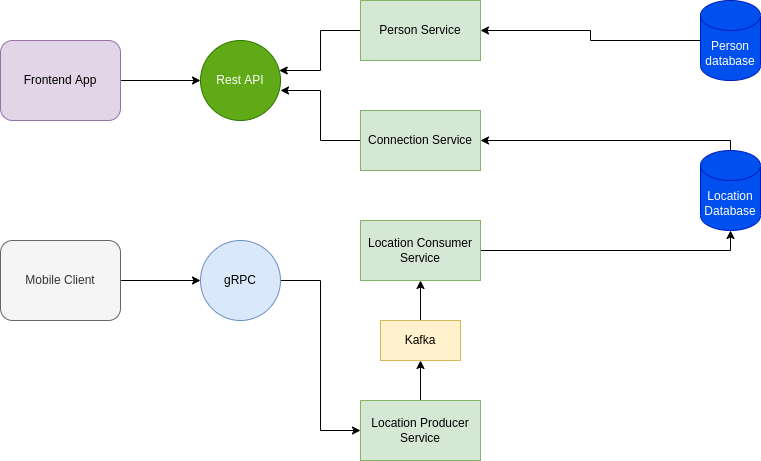

The diagram above was exported from draw.io. Its source (the exported page's mxGraphModel, read from the mxfile embedded in the PNG):
<mxGraphModel dx="1350" dy="800" grid="1" gridSize="10" guides="1" tooltips="1" connect="1" arrows="1" fold="1" page="1" pageScale="1" pageWidth="1100" pageHeight="850" background="#FFFFFF" math="0" shadow="0">
  <root>
    <mxCell id="0" />
    <mxCell id="1" parent="0" />
    <mxCell id="UsLsuMrYFgW7HUUN2fxK-8" value="Rest API" style="ellipse;whiteSpace=wrap;html=1;aspect=fixed;fillColor=#60a917;fontColor=#ffffff;strokeColor=#2D7600;" vertex="1" parent="1">
      <mxGeometry x="280" y="280" width="80" height="80" as="geometry" />
    </mxCell>
    <mxCell id="UsLsuMrYFgW7HUUN2fxK-9" value="" style="edgeStyle=orthogonalEdgeStyle;rounded=0;orthogonalLoop=1;jettySize=auto;html=1;" edge="1" parent="1" source="UsLsuMrYFgW7HUUN2fxK-1" target="UsLsuMrYFgW7HUUN2fxK-8">
      <mxGeometry relative="1" as="geometry" />
    </mxCell>
    <mxCell id="UsLsuMrYFgW7HUUN2fxK-1" value="Frontend App" style="shape=ext;rounded=1;html=1;whiteSpace=wrap;fillColor=#e1d5e7;strokeColor=#9673a6;" vertex="1" parent="1">
      <mxGeometry x="80" y="280" width="120" height="80" as="geometry" />
    </mxCell>
    <mxCell id="UsLsuMrYFgW7HUUN2fxK-4" value="" style="edgeStyle=orthogonalEdgeStyle;rounded=0;orthogonalLoop=1;jettySize=auto;html=1;" edge="1" parent="1" source="UsLsuMrYFgW7HUUN2fxK-2">
      <mxGeometry relative="1" as="geometry">
        <mxPoint x="280" y="520" as="targetPoint" />
      </mxGeometry>
    </mxCell>
    <mxCell id="UsLsuMrYFgW7HUUN2fxK-2" value="Mobile Client" style="shape=ext;rounded=1;html=1;whiteSpace=wrap;fillColor=#f5f5f5;fontColor=#333333;strokeColor=#666666;" vertex="1" parent="1">
      <mxGeometry x="80" y="480" width="120" height="80" as="geometry" />
    </mxCell>
    <mxCell id="UsLsuMrYFgW7HUUN2fxK-36" value="" style="edgeStyle=orthogonalEdgeStyle;rounded=0;orthogonalLoop=1;jettySize=auto;html=1;" edge="1" parent="1" source="UsLsuMrYFgW7HUUN2fxK-11" target="UsLsuMrYFgW7HUUN2fxK-8">
      <mxGeometry relative="1" as="geometry">
        <Array as="points">
          <mxPoint x="400" y="270" />
          <mxPoint x="400" y="310" />
        </Array>
      </mxGeometry>
    </mxCell>
    <mxCell id="UsLsuMrYFgW7HUUN2fxK-11" value="Person Service" style="rounded=0;whiteSpace=wrap;html=1;fillColor=#d5e8d4;strokeColor=#82b366;" vertex="1" parent="1">
      <mxGeometry x="440" y="240" width="120" height="60" as="geometry" />
    </mxCell>
    <mxCell id="UsLsuMrYFgW7HUUN2fxK-28" value="" style="edgeStyle=orthogonalEdgeStyle;rounded=0;orthogonalLoop=1;jettySize=auto;html=1;" edge="1" parent="1" source="UsLsuMrYFgW7HUUN2fxK-12" target="UsLsuMrYFgW7HUUN2fxK-17">
      <mxGeometry relative="1" as="geometry" />
    </mxCell>
    <mxCell id="UsLsuMrYFgW7HUUN2fxK-12" value="Location Producer Service" style="rounded=0;whiteSpace=wrap;html=1;fillColor=#d5e8d4;strokeColor=#82b366;" vertex="1" parent="1">
      <mxGeometry x="440" y="640" width="120" height="60" as="geometry" />
    </mxCell>
    <mxCell id="UsLsuMrYFgW7HUUN2fxK-31" value="" style="edgeStyle=orthogonalEdgeStyle;rounded=0;orthogonalLoop=1;jettySize=auto;html=1;entryX=0.5;entryY=1;entryDx=0;entryDy=0;entryPerimeter=0;" edge="1" parent="1" source="UsLsuMrYFgW7HUUN2fxK-13" target="UsLsuMrYFgW7HUUN2fxK-26">
      <mxGeometry relative="1" as="geometry">
        <mxPoint x="650" y="440" as="targetPoint" />
      </mxGeometry>
    </mxCell>
    <mxCell id="UsLsuMrYFgW7HUUN2fxK-13" value="Location Consumer Service" style="rounded=0;whiteSpace=wrap;html=1;fillColor=#d5e8d4;strokeColor=#82b366;" vertex="1" parent="1">
      <mxGeometry x="440" y="460" width="120" height="60" as="geometry" />
    </mxCell>
    <mxCell id="UsLsuMrYFgW7HUUN2fxK-29" value="" style="edgeStyle=orthogonalEdgeStyle;rounded=0;orthogonalLoop=1;jettySize=auto;html=1;" edge="1" parent="1" source="UsLsuMrYFgW7HUUN2fxK-17" target="UsLsuMrYFgW7HUUN2fxK-13">
      <mxGeometry relative="1" as="geometry" />
    </mxCell>
    <mxCell id="UsLsuMrYFgW7HUUN2fxK-17" value="Kafka" style="rounded=0;whiteSpace=wrap;html=1;fillColor=#fff2cc;strokeColor=#d6b656;" vertex="1" parent="1">
      <mxGeometry x="460" y="560" width="80" height="40" as="geometry" />
    </mxCell>
    <mxCell id="UsLsuMrYFgW7HUUN2fxK-34" value="" style="edgeStyle=orthogonalEdgeStyle;rounded=0;orthogonalLoop=1;jettySize=auto;html=1;exitX=0.5;exitY=0;exitDx=0;exitDy=0;exitPerimeter=0;" edge="1" parent="1" source="UsLsuMrYFgW7HUUN2fxK-26" target="UsLsuMrYFgW7HUUN2fxK-18">
      <mxGeometry relative="1" as="geometry">
        <mxPoint x="640" y="390" as="sourcePoint" />
        <Array as="points">
          <mxPoint x="810" y="380" />
        </Array>
      </mxGeometry>
    </mxCell>
    <mxCell id="UsLsuMrYFgW7HUUN2fxK-35" value="" style="edgeStyle=orthogonalEdgeStyle;rounded=0;orthogonalLoop=1;jettySize=auto;html=1;entryX=1;entryY=0.625;entryDx=0;entryDy=0;entryPerimeter=0;" edge="1" parent="1" source="UsLsuMrYFgW7HUUN2fxK-18" target="UsLsuMrYFgW7HUUN2fxK-8">
      <mxGeometry relative="1" as="geometry" />
    </mxCell>
    <mxCell id="UsLsuMrYFgW7HUUN2fxK-18" value="Connection Service" style="rounded=0;whiteSpace=wrap;html=1;fillColor=#d5e8d4;strokeColor=#82b366;" vertex="1" parent="1">
      <mxGeometry x="440" y="350" width="120" height="60" as="geometry" />
    </mxCell>
    <mxCell id="UsLsuMrYFgW7HUUN2fxK-26" value="Location Database" style="shape=cylinder3;whiteSpace=wrap;html=1;boundedLbl=1;backgroundOutline=1;size=15;fillColor=#0050ef;fontColor=#ffffff;strokeColor=#001DBC;" vertex="1" parent="1">
      <mxGeometry x="780" y="390" width="60" height="80" as="geometry" />
    </mxCell>
    <mxCell id="UsLsuMrYFgW7HUUN2fxK-38" value="" style="edgeStyle=orthogonalEdgeStyle;rounded=0;orthogonalLoop=1;jettySize=auto;html=1;" edge="1" parent="1" source="UsLsuMrYFgW7HUUN2fxK-27" target="UsLsuMrYFgW7HUUN2fxK-11">
      <mxGeometry relative="1" as="geometry">
        <mxPoint x="700" y="280" as="targetPoint" />
      </mxGeometry>
    </mxCell>
    <mxCell id="UsLsuMrYFgW7HUUN2fxK-27" value="Person database" style="shape=cylinder3;whiteSpace=wrap;html=1;boundedLbl=1;backgroundOutline=1;size=15;fillColor=#0050ef;fontColor=#ffffff;strokeColor=#001DBC;" vertex="1" parent="1">
      <mxGeometry x="780" y="240" width="60" height="80" as="geometry" />
    </mxCell>
    <mxCell id="UsLsuMrYFgW7HUUN2fxK-19" value="" style="edgeStyle=orthogonalEdgeStyle;rounded=0;orthogonalLoop=1;jettySize=auto;html=1;entryX=0;entryY=0.5;entryDx=0;entryDy=0;" edge="1" parent="1" source="UsLsuMrYFgW7HUUN2fxK-7" target="UsLsuMrYFgW7HUUN2fxK-12">
      <mxGeometry relative="1" as="geometry" />
    </mxCell>
    <mxCell id="UsLsuMrYFgW7HUUN2fxK-7" value="gRPC" style="ellipse;whiteSpace=wrap;html=1;aspect=fixed;fillColor=#dae8fc;strokeColor=#6c8ebf;" vertex="1" parent="1">
      <mxGeometry x="280" y="480" width="80" height="80" as="geometry" />
    </mxCell>
  </root>
</mxGraphModel>